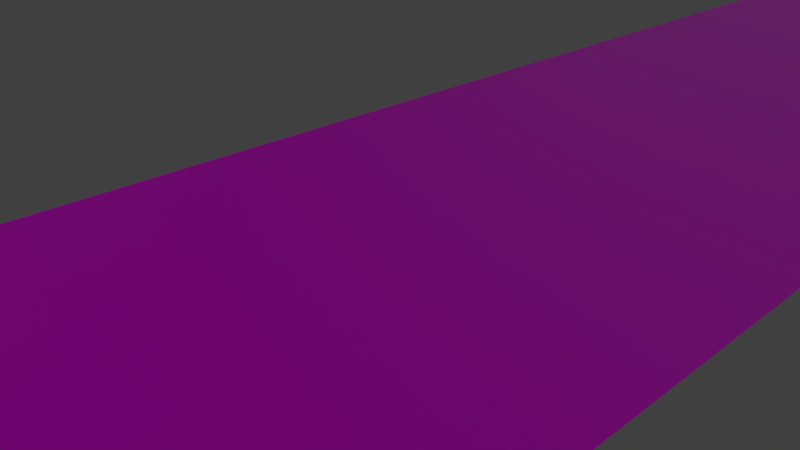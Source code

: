 # Source: CorridorFlooring.blend  (saved by Blender 2.79.0; exported with 4.5.12 LTS)
import bpy
from mathutils import Matrix  # noqa: F401  (used for matrix-valued properties, if any)

bpy.ops.wm.read_factory_settings(use_empty=True)
scene = bpy.context.scene
scene.name = 'Scene'

# ---- collections
col_collection_1 = bpy.data.collections.new('Collection 1'); scene.collection.children.link(col_collection_1)

# ---- images (referenced by path relative to the original .blend; pixels are not part of the script)
import os
ASSET_DIR = os.environ.get("B2B_ASSET_DIR", "")  # directory of the original .blend (textures are referenced by path, not embedded)
HERE = os.path.dirname(os.path.abspath(__file__))  # packed textures are extracted next to this script under _unpacked/

def load_image(name, relpath, width, height, colorspace="sRGB"):
    """Load a texture the original file referenced (path relative to the .blend, or extracted next to this script)."""
    p = next((c for c in (os.path.join(HERE, relpath), os.path.join(ASSET_DIR, relpath)) if relpath and os.path.exists(c)), "")
    if p:
        img = bpy.data.images.load(p, check_existing=True)
        img.name = name
    else:  # same state as the original file: an image datablock whose file is absent (Cycles renders it pink)
        img = bpy.data.images.new(name, width, height)
        img.source = "FILE"
        img.filepath = "//" + (relpath or name)
    img.colorspace_settings.name = colorspace
    return img
img_woodflooring042_rough_3k_jpg = load_image('WoodFlooring042_ROUGH_3K.jpg', 'textures/WoodFlooring042_ROUGH_3K.jpg', 1024, 1024, 'sRGB')
img_woodflooring042_nrm_3k_jpg = load_image('WoodFlooring042_NRM_3K.jpg', 'textures/WoodFlooring042_NRM_3K.jpg', 1024, 1024, 'Non-Color')
img_woodflooring042_col_3k_jpg_001 = load_image('WoodFlooring042_COL_3K.jpg.001', 'textures/WoodFlooring042_COL_3K.jpg', 1024, 1024, 'sRGB')
img_corridorflooring_clr = load_image('CorridorFlooring_Clr', 'CorridorFlooring_Clr.png', 1024, 1024, 'sRGB')

# ---- materials (node trees are filled in below, after node groups)
mat_floor = bpy.data.materials.new('Floor')
mat_floor.alpha_threshold = 0.0
mat_floor.roughness = 0.5

# ---- material node trees
mat_floor.use_nodes = True; mat_floor.node_tree.nodes.clear()
_N = mat_floor.node_tree.nodes; _L = mat_floor.node_tree.links
n0 = _N.new('ShaderNodeOutputMaterial'); n0.name = 'Material Output'; n0.location = (761, 368)
n1 = _N.new('ShaderNodeBsdfPrincipled'); n1.name = 'Principled BSDF'; n1.location = (528, 685)
n1.width = 150
n1.subsurface_method = 'BURLEY'
n1.inputs[3].default_value = 1.45
n1.inputs[9].default_value = (1.0, 1.0, 1.0)
n2 = _N.new('ShaderNodeTexImage'); n2.name = 'Image Texture'; n2.location = (-175, 520)
n2.width = 420
n2.image = img_woodflooring042_rough_3k_jpg
n3 = _N.new('ShaderNodeNormalMap'); n3.name = 'Normal Map'; n3.location = (179, 165)
n4 = _N.new('ShaderNodeTexImage'); n4.name = 'Image Texture.002'; n4.location = (-273, 186)
n4.width = 272
n4.image = img_woodflooring042_nrm_3k_jpg
n5 = _N.new('ShaderNodeMix'); n5.name = 'Mix'; n5.location = (296, 725)
n5.data_type = 'RGBA'
n5.blend_type = 'OVERLAY'
n5.inputs[0].default_value = 0.4061
n5.inputs[7].default_value = (0.07751, 0.0, 0.005059, 1.0)
n6 = _N.new('ShaderNodeTexImage'); n6.name = 'Image Texture.001'; n6.location = (-233, 846)
n6.width = 362
n6.image = img_woodflooring042_col_3k_jpg_001
n7 = _N.new('ShaderNodeTexImage'); n7.name = 'Image Texture.003'; n7.location = (-114, 1163)
n7.width = 362
n7.image = img_corridorflooring_clr
_L.new(n1.outputs[0], n0.inputs[0])
_L.new(n6.outputs[0], n5.inputs[6])
_L.new(n4.outputs[0], n3.inputs[1])
_L.new(n3.outputs[0], n1.inputs[5])
_L.new(n2.outputs[0], n1.inputs[2])
_L.new(n5.outputs[2], n1.inputs[0])
n0.is_active_output = True

# ---- world
world_world = bpy.data.worlds.new('World'); scene.world = world_world
world_world.color = (0.05088, 0.05088, 0.05088)
world_world.use_sun_shadow = False
world_world.sun_shadow_jitter_overblur = 0.0
world_world.cycles.sampling_method = 'MANUAL'

# ---- cameras
cam_camera = bpy.data.cameras.new('Camera')
cam_camera.clip_end = 100.0
cam_camera.lens = 35.0
cam_camera.sensor_width = 32.0
cam_camera.sensor_height = 18.0
cam_camera.ortho_scale = 7.314
cam_camera.dof.focus_distance = 0.0

# ---- lights
light_hemi = bpy.data.lights.new('Hemi', 'SUN')
light_hemi.transmission_factor = 0.0
light_hemi.angle = 0.1993
light_hemi.energy = 1.0
light_hemi.shadow_buffer_clip_start = 0.5
light_hemi.shadow_soft_size = 0.1
light_hemi.shadow_cascade_max_distance = 1000.0

# ---- meshes
me_plane = bpy.data.meshes.new('Plane')
me_plane.from_pydata([(-1.0, -1.0, 0.0), (1.0, -1.0, 0.0), (-1.0, 1.0, 0.0), (1.0, 1.0, 0.0)], [], [(0, 1, 3, 2)])
_uv = me_plane.uv_layers.new(name='UVMap')
_uv.uv.foreach_set('vector', [0.0001, 9.998e-05, 0.9999, 9.998e-05, 0.9999, 0.9999, 9.998e-05, 0.9999])
me_plane.materials.append(mat_floor)
me_plane.use_remesh_preserve_volume = False
me_plane.use_remesh_preserve_attributes = False
me_plane.use_mirror_vertex_groups = False
me_plane.update()

# ---- objects
ob_hemi = bpy.data.objects.new('Hemi', light_hemi)
ob_corridorflooring = bpy.data.objects.new('CorridorFlooring', me_plane)
ob_camera = bpy.data.objects.new('Camera', cam_camera)

# ---- transforms, parenting, visibility, modifiers, constraints
ob_hemi.location = (-11.49, 30.91, 15.65)
ob_hemi.lineart.crease_threshold = 0.0
ob_corridorflooring.location = (0.07504, 0.004253, 0.0295)
ob_corridorflooring.rotation_euler = (-0.0, -3.142, -0.0)
ob_corridorflooring.scale = (4.132, 5.476, 7.165)
ob_corridorflooring.lineart.crease_threshold = 0.0
_m = ob_corridorflooring.modifiers.new('Array', 'ARRAY')
_m.count = 4
_m.constant_offset_displace = (0.0, 0.0, 0.0)
_m.relative_offset_displace = (0.0, 1.0, 0.0)
ob_camera.location = (7.481, -6.508, 5.344)
ob_camera.rotation_euler = (1.109, 0.0, 0.8149)
ob_camera.lock_rotations_4d = False
ob_camera.empty_display_type = 'ARROWS'
ob_camera.color = (0.0, 0.0, 0.0, 0.0)
ob_camera.display_type = 'WIRE'
ob_camera.lineart.crease_threshold = 0.0

# ---- collection membership
col_collection_1.objects.link(ob_hemi)
col_collection_1.objects.link(ob_corridorflooring)
col_collection_1.objects.link(ob_camera)

# ---- scene / render settings (as saved in the file)
scene.camera = ob_camera
scene.frame_start = 1; scene.frame_end = 250; scene.frame_set(1)
scene.render.engine = 'CYCLES'
scene.render.resolution_percentage = 50
scene.render.dither_intensity = 0.0
scene.cycles.use_denoising = False
scene.cycles.samples = 128
scene.cycles.sampling_pattern = 'TABULATED_SOBOL'
scene.cycles.use_adaptive_sampling = False
scene.cycles.use_light_tree = False
scene.cycles.blur_glossy = 0.0
scene.cycles.sample_clamp_indirect = 0.0
scene.view_settings.view_transform = 'Standard'
bpy.context.view_layer.update()
